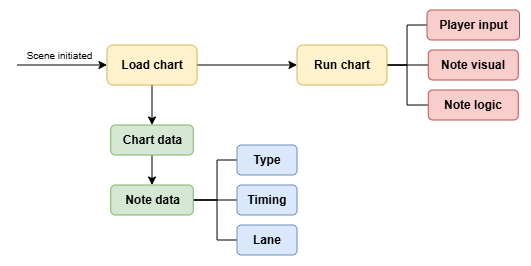

The diagram above was exported from draw.io. Its source (the exported page's mxGraphModel, read from the mxfile embedded in the PNG):
<mxGraphModel dx="595" dy="321" grid="1" gridSize="10" guides="1" tooltips="1" connect="1" arrows="1" fold="1" page="1" pageScale="1" pageWidth="850" pageHeight="1100" math="0" shadow="0">
  <root>
    <mxCell id="0" />
    <mxCell id="1" parent="0" />
    <mxCell id="2xXL803MrwtvMe_TK_OH-4" edge="1" parent="1" source="2xXL803MrwtvMe_TK_OH-1" style="edgeStyle=orthogonalEdgeStyle;rounded=0;orthogonalLoop=1;jettySize=auto;html=1;exitX=1;exitY=0.5;exitDx=0;exitDy=0;entryX=0;entryY=0.5;entryDx=0;entryDy=0;" target="2xXL803MrwtvMe_TK_OH-3">
      <mxGeometry relative="1" as="geometry" />
    </mxCell>
    <mxCell id="2xXL803MrwtvMe_TK_OH-6" edge="1" parent="1" source="2xXL803MrwtvMe_TK_OH-1" style="edgeStyle=orthogonalEdgeStyle;rounded=0;orthogonalLoop=1;jettySize=auto;html=1;exitX=0.5;exitY=1;exitDx=0;exitDy=0;entryX=0.5;entryY=0;entryDx=0;entryDy=0;" target="2xXL803MrwtvMe_TK_OH-5">
      <mxGeometry relative="1" as="geometry" />
    </mxCell>
    <mxCell id="2xXL803MrwtvMe_TK_OH-1" parent="1" style="rounded=1;whiteSpace=wrap;html=1;fillColor=#fff2cc;strokeColor=#d6b656;" value="&lt;b&gt;Load chart&lt;/b&gt;" vertex="1">
      <mxGeometry height="40" width="90" x="210" y="250" as="geometry" />
    </mxCell>
    <mxCell id="2xXL803MrwtvMe_TK_OH-2" edge="1" parent="1" style="endArrow=classic;html=1;rounded=0;entryX=0;entryY=0.5;entryDx=0;entryDy=0;" target="2xXL803MrwtvMe_TK_OH-1" value="">
      <mxGeometry height="50" relative="1" width="50" as="geometry">
        <mxPoint x="120" y="270" as="sourcePoint" />
        <mxPoint x="180" y="270" as="targetPoint" />
      </mxGeometry>
    </mxCell>
    <mxCell id="2xXL803MrwtvMe_TK_OH-21" connectable="0" parent="2xXL803MrwtvMe_TK_OH-2" style="edgeLabel;html=1;align=center;verticalAlign=middle;resizable=0;points=[];fontSize=10;" value="Scene initiated" vertex="1">
      <mxGeometry relative="1" x="-0.0711" y="1" as="geometry">
        <mxPoint y="-9" as="offset" />
      </mxGeometry>
    </mxCell>
    <mxCell id="2xXL803MrwtvMe_TK_OH-12" edge="1" parent="1" source="2xXL803MrwtvMe_TK_OH-3" style="edgeStyle=orthogonalEdgeStyle;rounded=0;orthogonalLoop=1;jettySize=auto;html=1;exitX=1;exitY=0.5;exitDx=0;exitDy=0;entryX=0;entryY=0.5;entryDx=0;entryDy=0;endArrow=none;endFill=0;" target="2xXL803MrwtvMe_TK_OH-8">
      <mxGeometry relative="1" as="geometry" />
    </mxCell>
    <mxCell id="2xXL803MrwtvMe_TK_OH-13" edge="1" parent="1" source="2xXL803MrwtvMe_TK_OH-3" style="edgeStyle=orthogonalEdgeStyle;rounded=0;orthogonalLoop=1;jettySize=auto;html=1;exitX=1;exitY=0.5;exitDx=0;exitDy=0;entryX=0;entryY=0.5;entryDx=0;entryDy=0;endArrow=none;endFill=0;" target="2xXL803MrwtvMe_TK_OH-9">
      <mxGeometry relative="1" as="geometry" />
    </mxCell>
    <mxCell id="2xXL803MrwtvMe_TK_OH-14" edge="1" parent="1" source="2xXL803MrwtvMe_TK_OH-3" style="edgeStyle=orthogonalEdgeStyle;rounded=0;orthogonalLoop=1;jettySize=auto;html=1;exitX=1;exitY=0.5;exitDx=0;exitDy=0;entryX=0;entryY=0.5;entryDx=0;entryDy=0;endArrow=none;endFill=0;" target="2xXL803MrwtvMe_TK_OH-10">
      <mxGeometry relative="1" as="geometry">
        <Array as="points">
          <mxPoint x="510" y="270" />
          <mxPoint x="510" y="310" />
        </Array>
      </mxGeometry>
    </mxCell>
    <mxCell id="2xXL803MrwtvMe_TK_OH-3" parent="1" style="rounded=1;whiteSpace=wrap;html=1;fillColor=#fff2cc;strokeColor=#d6b656;" value="&lt;b&gt;Run chart&lt;/b&gt;" vertex="1">
      <mxGeometry height="40" width="90" x="400" y="250" as="geometry" />
    </mxCell>
    <mxCell id="2xXL803MrwtvMe_TK_OH-11" edge="1" parent="1" source="2xXL803MrwtvMe_TK_OH-5" style="edgeStyle=orthogonalEdgeStyle;rounded=0;orthogonalLoop=1;jettySize=auto;html=1;exitX=0.5;exitY=1;exitDx=0;exitDy=0;entryX=0.5;entryY=0;entryDx=0;entryDy=0;" target="2xXL803MrwtvMe_TK_OH-7">
      <mxGeometry relative="1" as="geometry" />
    </mxCell>
    <mxCell id="2xXL803MrwtvMe_TK_OH-5" parent="1" style="rounded=1;whiteSpace=wrap;html=1;fillColor=#d5e8d4;strokeColor=#82b366;" value="&lt;b&gt;Chart data&lt;/b&gt;" vertex="1">
      <mxGeometry height="30" width="82.5" x="213.75" y="330" as="geometry" />
    </mxCell>
    <mxCell id="2xXL803MrwtvMe_TK_OH-18" edge="1" parent="1" source="2xXL803MrwtvMe_TK_OH-7" style="edgeStyle=orthogonalEdgeStyle;rounded=0;orthogonalLoop=1;jettySize=auto;html=1;exitX=1;exitY=0.5;exitDx=0;exitDy=0;entryX=0;entryY=0.5;entryDx=0;entryDy=0;endArrow=none;endFill=0;" target="2xXL803MrwtvMe_TK_OH-15">
      <mxGeometry relative="1" as="geometry">
        <Array as="points">
          <mxPoint x="320" y="405" />
          <mxPoint x="320" y="365" />
        </Array>
      </mxGeometry>
    </mxCell>
    <mxCell id="2xXL803MrwtvMe_TK_OH-19" edge="1" parent="1" source="2xXL803MrwtvMe_TK_OH-7" style="edgeStyle=orthogonalEdgeStyle;rounded=0;orthogonalLoop=1;jettySize=auto;html=1;exitX=1;exitY=0.5;exitDx=0;exitDy=0;entryX=0;entryY=0.5;entryDx=0;entryDy=0;endArrow=none;endFill=0;" target="2xXL803MrwtvMe_TK_OH-16">
      <mxGeometry relative="1" as="geometry" />
    </mxCell>
    <mxCell id="2xXL803MrwtvMe_TK_OH-20" edge="1" parent="1" source="2xXL803MrwtvMe_TK_OH-7" style="edgeStyle=orthogonalEdgeStyle;rounded=0;orthogonalLoop=1;jettySize=auto;html=1;exitX=1;exitY=0.5;exitDx=0;exitDy=0;entryX=0;entryY=0.5;entryDx=0;entryDy=0;endArrow=none;endFill=0;" target="2xXL803MrwtvMe_TK_OH-17">
      <mxGeometry relative="1" as="geometry">
        <Array as="points">
          <mxPoint x="320" y="405" />
          <mxPoint x="320" y="445" />
        </Array>
      </mxGeometry>
    </mxCell>
    <mxCell id="2xXL803MrwtvMe_TK_OH-7" parent="1" style="rounded=1;whiteSpace=wrap;html=1;fillColor=#d5e8d4;strokeColor=#82b366;" value="&lt;b&gt;Note data&lt;/b&gt;" vertex="1">
      <mxGeometry height="30" width="82.5" x="213.75" y="390" as="geometry" />
    </mxCell>
    <mxCell id="2xXL803MrwtvMe_TK_OH-8" parent="1" style="rounded=1;whiteSpace=wrap;html=1;fillColor=#f8cecc;strokeColor=#b85450;" value="&lt;b&gt;Player input&lt;/b&gt;" vertex="1">
      <mxGeometry height="30" width="92.5" x="530" y="215" as="geometry" />
    </mxCell>
    <mxCell id="2xXL803MrwtvMe_TK_OH-9" parent="1" style="rounded=1;whiteSpace=wrap;html=1;fillColor=#f8cecc;strokeColor=#b85450;" value="&lt;b&gt;Note visual&lt;/b&gt;" vertex="1">
      <mxGeometry height="30" width="90" x="531.25" y="255" as="geometry" />
    </mxCell>
    <mxCell id="2xXL803MrwtvMe_TK_OH-10" parent="1" style="rounded=1;whiteSpace=wrap;html=1;fillColor=#f8cecc;strokeColor=#b85450;" value="&lt;b&gt;Note logic&lt;/b&gt;" vertex="1">
      <mxGeometry height="30" width="90" x="531.25" y="295" as="geometry" />
    </mxCell>
    <mxCell id="2xXL803MrwtvMe_TK_OH-15" parent="1" style="rounded=1;whiteSpace=wrap;html=1;fillColor=#dae8fc;strokeColor=#6c8ebf;" value="&lt;b&gt;Type&lt;/b&gt;" vertex="1">
      <mxGeometry height="30" width="60" x="340" y="350" as="geometry" />
    </mxCell>
    <mxCell id="2xXL803MrwtvMe_TK_OH-16" parent="1" style="rounded=1;whiteSpace=wrap;html=1;fillColor=#dae8fc;strokeColor=#6c8ebf;" value="&lt;b&gt;Timing&lt;/b&gt;" vertex="1">
      <mxGeometry height="30" width="60" x="340" y="390" as="geometry" />
    </mxCell>
    <mxCell id="2xXL803MrwtvMe_TK_OH-17" parent="1" style="rounded=1;whiteSpace=wrap;html=1;fillColor=#dae8fc;strokeColor=#6c8ebf;" value="&lt;b&gt;Lane&lt;/b&gt;" vertex="1">
      <mxGeometry height="30" width="60" x="340" y="430" as="geometry" />
    </mxCell>
  </root>
</mxGraphModel>